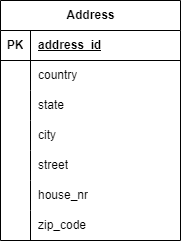

The diagram above was exported from draw.io. Its source (the exported page's mxGraphModel, read from the mxfile embedded in the PNG):
<mxGraphModel dx="1014" dy="2196" grid="1" gridSize="10" guides="1" tooltips="1" connect="1" arrows="1" fold="1" page="1" pageScale="1" pageWidth="850" pageHeight="1100" math="0" shadow="0" extFonts="Permanent Marker^https://fonts.googleapis.com/css?family=Permanent+Marker">
  <root>
    <mxCell id="0" />
    <mxCell id="1" parent="0" />
    <mxCell id="2" value="Address" style="shape=table;startSize=30;container=1;collapsible=1;childLayout=tableLayout;fixedRows=1;rowLines=0;fontStyle=1;align=center;resizeLast=1;html=1;" vertex="1" parent="1">
      <mxGeometry x="290" y="-345" width="180" height="240" as="geometry" />
    </mxCell>
    <mxCell id="3" value="" style="shape=tableRow;horizontal=0;startSize=0;swimlaneHead=0;swimlaneBody=0;fillColor=none;collapsible=0;dropTarget=0;points=[[0,0.5],[1,0.5]];portConstraint=eastwest;top=0;left=0;right=0;bottom=1;" vertex="1" parent="2">
      <mxGeometry y="30" width="180" height="30" as="geometry" />
    </mxCell>
    <mxCell id="4" value="PK" style="shape=partialRectangle;connectable=0;fillColor=none;top=0;left=0;bottom=0;right=0;fontStyle=1;overflow=hidden;whiteSpace=wrap;html=1;" vertex="1" parent="3">
      <mxGeometry width="30" height="30" as="geometry">
        <mxRectangle width="30" height="30" as="alternateBounds" />
      </mxGeometry>
    </mxCell>
    <mxCell id="5" value="address_id" style="shape=partialRectangle;connectable=0;fillColor=none;top=0;left=0;bottom=0;right=0;align=left;spacingLeft=6;fontStyle=5;overflow=hidden;whiteSpace=wrap;html=1;" vertex="1" parent="3">
      <mxGeometry x="30" width="150" height="30" as="geometry">
        <mxRectangle width="150" height="30" as="alternateBounds" />
      </mxGeometry>
    </mxCell>
    <mxCell id="6" value="" style="shape=tableRow;horizontal=0;startSize=0;swimlaneHead=0;swimlaneBody=0;fillColor=none;collapsible=0;dropTarget=0;points=[[0,0.5],[1,0.5]];portConstraint=eastwest;top=0;left=0;right=0;bottom=0;" vertex="1" parent="2">
      <mxGeometry y="60" width="180" height="30" as="geometry" />
    </mxCell>
    <mxCell id="7" value="" style="shape=partialRectangle;connectable=0;fillColor=none;top=0;left=0;bottom=0;right=0;editable=1;overflow=hidden;whiteSpace=wrap;html=1;" vertex="1" parent="6">
      <mxGeometry width="30" height="30" as="geometry">
        <mxRectangle width="30" height="30" as="alternateBounds" />
      </mxGeometry>
    </mxCell>
    <mxCell id="8" value="country" style="shape=partialRectangle;connectable=0;fillColor=none;top=0;left=0;bottom=0;right=0;align=left;spacingLeft=6;overflow=hidden;whiteSpace=wrap;html=1;" vertex="1" parent="6">
      <mxGeometry x="30" width="150" height="30" as="geometry">
        <mxRectangle width="150" height="30" as="alternateBounds" />
      </mxGeometry>
    </mxCell>
    <mxCell id="9" value="" style="shape=tableRow;horizontal=0;startSize=0;swimlaneHead=0;swimlaneBody=0;fillColor=none;collapsible=0;dropTarget=0;points=[[0,0.5],[1,0.5]];portConstraint=eastwest;top=0;left=0;right=0;bottom=0;" vertex="1" parent="2">
      <mxGeometry y="90" width="180" height="30" as="geometry" />
    </mxCell>
    <mxCell id="10" value="" style="shape=partialRectangle;connectable=0;fillColor=none;top=0;left=0;bottom=0;right=0;editable=1;overflow=hidden;whiteSpace=wrap;html=1;" vertex="1" parent="9">
      <mxGeometry width="30" height="30" as="geometry">
        <mxRectangle width="30" height="30" as="alternateBounds" />
      </mxGeometry>
    </mxCell>
    <mxCell id="11" value="state" style="shape=partialRectangle;connectable=0;fillColor=none;top=0;left=0;bottom=0;right=0;align=left;spacingLeft=6;overflow=hidden;whiteSpace=wrap;html=1;" vertex="1" parent="9">
      <mxGeometry x="30" width="150" height="30" as="geometry">
        <mxRectangle width="150" height="30" as="alternateBounds" />
      </mxGeometry>
    </mxCell>
    <mxCell id="12" value="" style="shape=tableRow;horizontal=0;startSize=0;swimlaneHead=0;swimlaneBody=0;fillColor=none;collapsible=0;dropTarget=0;points=[[0,0.5],[1,0.5]];portConstraint=eastwest;top=0;left=0;right=0;bottom=0;" vertex="1" parent="2">
      <mxGeometry y="120" width="180" height="30" as="geometry" />
    </mxCell>
    <mxCell id="13" value="" style="shape=partialRectangle;connectable=0;fillColor=none;top=0;left=0;bottom=0;right=0;editable=1;overflow=hidden;whiteSpace=wrap;html=1;" vertex="1" parent="12">
      <mxGeometry width="30" height="30" as="geometry">
        <mxRectangle width="30" height="30" as="alternateBounds" />
      </mxGeometry>
    </mxCell>
    <mxCell id="14" value="city" style="shape=partialRectangle;connectable=0;fillColor=none;top=0;left=0;bottom=0;right=0;align=left;spacingLeft=6;overflow=hidden;whiteSpace=wrap;html=1;" vertex="1" parent="12">
      <mxGeometry x="30" width="150" height="30" as="geometry">
        <mxRectangle width="150" height="30" as="alternateBounds" />
      </mxGeometry>
    </mxCell>
    <mxCell id="15" value="" style="shape=tableRow;horizontal=0;startSize=0;swimlaneHead=0;swimlaneBody=0;fillColor=none;collapsible=0;dropTarget=0;points=[[0,0.5],[1,0.5]];portConstraint=eastwest;top=0;left=0;right=0;bottom=0;" vertex="1" parent="2">
      <mxGeometry y="150" width="180" height="30" as="geometry" />
    </mxCell>
    <mxCell id="16" value="" style="shape=partialRectangle;connectable=0;fillColor=none;top=0;left=0;bottom=0;right=0;editable=1;overflow=hidden;whiteSpace=wrap;html=1;" vertex="1" parent="15">
      <mxGeometry width="30" height="30" as="geometry">
        <mxRectangle width="30" height="30" as="alternateBounds" />
      </mxGeometry>
    </mxCell>
    <mxCell id="17" value="street" style="shape=partialRectangle;connectable=0;fillColor=none;top=0;left=0;bottom=0;right=0;align=left;spacingLeft=6;overflow=hidden;whiteSpace=wrap;html=1;" vertex="1" parent="15">
      <mxGeometry x="30" width="150" height="30" as="geometry">
        <mxRectangle width="150" height="30" as="alternateBounds" />
      </mxGeometry>
    </mxCell>
    <mxCell id="18" value="" style="shape=tableRow;horizontal=0;startSize=0;swimlaneHead=0;swimlaneBody=0;fillColor=none;collapsible=0;dropTarget=0;points=[[0,0.5],[1,0.5]];portConstraint=eastwest;top=0;left=0;right=0;bottom=0;" vertex="1" parent="2">
      <mxGeometry y="180" width="180" height="30" as="geometry" />
    </mxCell>
    <mxCell id="19" value="" style="shape=partialRectangle;connectable=0;fillColor=none;top=0;left=0;bottom=0;right=0;editable=1;overflow=hidden;whiteSpace=wrap;html=1;" vertex="1" parent="18">
      <mxGeometry width="30" height="30" as="geometry">
        <mxRectangle width="30" height="30" as="alternateBounds" />
      </mxGeometry>
    </mxCell>
    <mxCell id="20" value="house_nr" style="shape=partialRectangle;connectable=0;fillColor=none;top=0;left=0;bottom=0;right=0;align=left;spacingLeft=6;overflow=hidden;whiteSpace=wrap;html=1;" vertex="1" parent="18">
      <mxGeometry x="30" width="150" height="30" as="geometry">
        <mxRectangle width="150" height="30" as="alternateBounds" />
      </mxGeometry>
    </mxCell>
    <mxCell id="21" value="" style="shape=tableRow;horizontal=0;startSize=0;swimlaneHead=0;swimlaneBody=0;fillColor=none;collapsible=0;dropTarget=0;points=[[0,0.5],[1,0.5]];portConstraint=eastwest;top=0;left=0;right=0;bottom=0;" vertex="1" parent="2">
      <mxGeometry y="210" width="180" height="30" as="geometry" />
    </mxCell>
    <mxCell id="22" value="" style="shape=partialRectangle;connectable=0;fillColor=none;top=0;left=0;bottom=0;right=0;editable=1;overflow=hidden;whiteSpace=wrap;html=1;" vertex="1" parent="21">
      <mxGeometry width="30" height="30" as="geometry">
        <mxRectangle width="30" height="30" as="alternateBounds" />
      </mxGeometry>
    </mxCell>
    <mxCell id="23" value="zip_code" style="shape=partialRectangle;connectable=0;fillColor=none;top=0;left=0;bottom=0;right=0;align=left;spacingLeft=6;overflow=hidden;whiteSpace=wrap;html=1;" vertex="1" parent="21">
      <mxGeometry x="30" width="150" height="30" as="geometry">
        <mxRectangle width="150" height="30" as="alternateBounds" />
      </mxGeometry>
    </mxCell>
  </root>
</mxGraphModel>